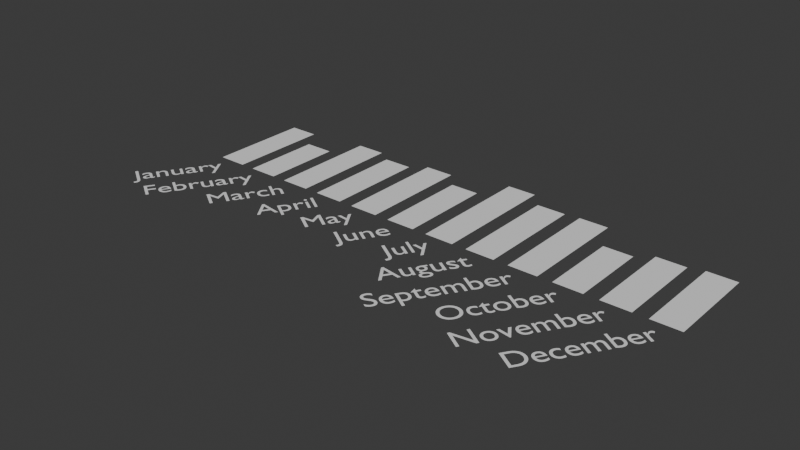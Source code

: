 # Source: ds_simple_bars_visualisation.blend  (saved by Blender 5.0.119; exported with 4.5.12 LTS)
import bpy
from mathutils import Matrix  # noqa: F401  (used for matrix-valued properties, if any)

bpy.ops.wm.read_factory_settings(use_empty=True)
scene = bpy.context.scene
scene.name = 'Scene'

# ---- world
world_world = bpy.data.worlds.new('World'); scene.world = world_world
world_world.use_nodes = True; world_world.node_tree.nodes.clear()
_N = world_world.node_tree.nodes; _L = world_world.node_tree.links
n0 = _N.new('ShaderNodeOutputWorld'); n0.name = 'World Output'; n0.location = (200, 100)
n1 = _N.new('ShaderNodeBackground'); n1.name = 'Background'; n1.location = (-200, 100)
n1.inputs[0].default_value = (0.05088, 0.05088, 0.05088, 1.0)
_L.new(n1.outputs[0], n0.inputs[0])
n0.is_active_output = True
world_world.color = (0.05088, 0.05088, 0.05088)
world_world.sun_shadow_jitter_overblur = 0.0

# ---- meshes
me_plane = bpy.data.meshes.new('Plane')
me_plane.from_pydata([(0.0, 0.0, 0.0), (1.0, 0.0, 0.0), (0.0, 1.0, 0.0), (1.0, 1.0, 0.0)], [], [(0, 1, 3, 2)])
_uv = me_plane.uv_layers.new(name='UVMap')
_uv.uv.foreach_set('vector', [0.0, 0.0, 1.0, 0.0, 1.0, 1.0, 0.0, 1.0])
me_plane.update()
me_plane_001 = bpy.data.meshes.new('Plane.001')
me_plane_001.from_pydata([(1.5, 0.0, 0.0), (2.5, 0.0, 0.0), (1.5, 1.0, 0.0), (2.5, 1.0, 0.0)], [], [(0, 1, 3, 2)])
_uv = me_plane_001.uv_layers.new(name='UVMap')
_uv.uv.foreach_set('vector', [0.0, 0.0, 1.0, 0.0, 1.0, 1.0, 0.0, 1.0])
me_plane_001.update()
me_plane_002 = bpy.data.meshes.new('Plane.002')
me_plane_002.from_pydata([(3.0, 0.0, 0.0), (4.0, 0.0, 0.0), (3.0, 1.0, 0.0), (4.0, 1.0, 0.0)], [], [(0, 1, 3, 2)])
_uv = me_plane_002.uv_layers.new(name='UVMap')
_uv.uv.foreach_set('vector', [0.0, 0.0, 1.0, 0.0, 1.0, 1.0, 0.0, 1.0])
me_plane_002.update()
me_plane_003 = bpy.data.meshes.new('Plane.003')
me_plane_003.from_pydata([(4.5, 0.0, 0.0), (5.5, 0.0, 0.0), (4.5, 1.0, 0.0), (5.5, 1.0, 0.0)], [], [(0, 1, 3, 2)])
_uv = me_plane_003.uv_layers.new(name='UVMap')
_uv.uv.foreach_set('vector', [0.0, 0.0, 1.0, 0.0, 1.0, 1.0, 0.0, 1.0])
me_plane_003.update()
me_plane_004 = bpy.data.meshes.new('Plane.004')
me_plane_004.from_pydata([(6.0, 0.0, 0.0), (7.0, 0.0, 0.0), (6.0, 1.0, 0.0), (7.0, 1.0, 0.0)], [], [(0, 1, 3, 2)])
_uv = me_plane_004.uv_layers.new(name='UVMap')
_uv.uv.foreach_set('vector', [0.0, 0.0, 1.0, 0.0, 1.0, 1.0, 0.0, 1.0])
me_plane_004.update()
me_plane_005 = bpy.data.meshes.new('Plane.005')
me_plane_005.from_pydata([(7.5, 0.0, 0.0), (8.5, 0.0, 0.0), (7.5, 1.0, 0.0), (8.5, 1.0, 0.0)], [], [(0, 1, 3, 2)])
_uv = me_plane_005.uv_layers.new(name='UVMap')
_uv.uv.foreach_set('vector', [0.0, 0.0, 1.0, 0.0, 1.0, 1.0, 0.0, 1.0])
me_plane_005.update()
me_plane_006 = bpy.data.meshes.new('Plane.006')
me_plane_006.from_pydata([(9.0, 0.0, 0.0), (10.0, 0.0, 0.0), (9.0, 1.0, 0.0), (10.0, 1.0, 0.0)], [], [(0, 1, 3, 2)])
_uv = me_plane_006.uv_layers.new(name='UVMap')
_uv.uv.foreach_set('vector', [0.0, 0.0, 1.0, 0.0, 1.0, 1.0, 0.0, 1.0])
me_plane_006.update()
me_plane_007 = bpy.data.meshes.new('Plane.007')
me_plane_007.from_pydata([(10.5, 0.0, 0.0), (11.5, 0.0, 0.0), (10.5, 1.0, 0.0), (11.5, 1.0, 0.0)], [], [(0, 1, 3, 2)])
_uv = me_plane_007.uv_layers.new(name='UVMap')
_uv.uv.foreach_set('vector', [0.0, 0.0, 1.0, 0.0, 1.0, 1.0, 0.0, 1.0])
me_plane_007.update()
me_plane_008 = bpy.data.meshes.new('Plane.008')
me_plane_008.from_pydata([(12.0, 0.0, 0.0), (13.0, 0.0, 0.0), (12.0, 1.0, 0.0), (13.0, 1.0, 0.0)], [], [(0, 1, 3, 2)])
_uv = me_plane_008.uv_layers.new(name='UVMap')
_uv.uv.foreach_set('vector', [0.0, 0.0, 1.0, 0.0, 1.0, 1.0, 0.0, 1.0])
me_plane_008.update()
me_plane_009 = bpy.data.meshes.new('Plane.009')
me_plane_009.from_pydata([(13.5, 0.0, 0.0), (14.5, 0.0, 0.0), (13.5, 1.0, 0.0), (14.5, 1.0, 0.0)], [], [(0, 1, 3, 2)])
_uv = me_plane_009.uv_layers.new(name='UVMap')
_uv.uv.foreach_set('vector', [0.0, 0.0, 1.0, 0.0, 1.0, 1.0, 0.0, 1.0])
me_plane_009.update()
me_plane_010 = bpy.data.meshes.new('Plane.010')
me_plane_010.from_pydata([(15.0, 0.0, 0.0), (16.0, 0.0, 0.0), (15.0, 1.0, 0.0), (16.0, 1.0, 0.0)], [], [(0, 1, 3, 2)])
_uv = me_plane_010.uv_layers.new(name='UVMap')
_uv.uv.foreach_set('vector', [0.0, 0.0, 1.0, 0.0, 1.0, 1.0, 0.0, 1.0])
me_plane_010.update()
me_plane_011 = bpy.data.meshes.new('Plane.011')
me_plane_011.from_pydata([(16.5, 0.0, 0.0), (17.5, 0.0, 0.0), (16.5, 1.0, 0.0), (17.5, 1.0, 0.0)], [], [(0, 1, 3, 2)])
_uv = me_plane_011.uv_layers.new(name='UVMap')
_uv.uv.foreach_set('vector', [0.0, 0.0, 1.0, 0.0, 1.0, 1.0, 0.0, 1.0])
me_plane_011.update()

# ---- curves / text
txt_text = bpy.data.curves.new('Text', 'FONT')
txt_text.dimensions = '2D'
txt_text.body = 'January'
txt_text.align_x = 'RIGHT'
txt_text.align_y = 'CENTER'
txt_text_001 = bpy.data.curves.new('Text.001', 'FONT')
txt_text_001.dimensions = '2D'
txt_text_001.body = 'February'
txt_text_001.align_x = 'RIGHT'
txt_text_001.align_y = 'CENTER'
txt_text_002 = bpy.data.curves.new('Text.002', 'FONT')
txt_text_002.dimensions = '2D'
txt_text_002.body = 'March'
txt_text_002.align_x = 'RIGHT'
txt_text_002.align_y = 'CENTER'
txt_text_003 = bpy.data.curves.new('Text.003', 'FONT')
txt_text_003.dimensions = '2D'
txt_text_003.body = 'April'
txt_text_003.align_x = 'RIGHT'
txt_text_003.align_y = 'CENTER'
txt_text_004 = bpy.data.curves.new('Text.004', 'FONT')
txt_text_004.dimensions = '2D'
txt_text_004.body = 'May'
txt_text_004.align_x = 'RIGHT'
txt_text_004.align_y = 'CENTER'
txt_text_005 = bpy.data.curves.new('Text.005', 'FONT')
txt_text_005.dimensions = '2D'
txt_text_005.body = 'June'
txt_text_005.align_x = 'RIGHT'
txt_text_005.align_y = 'CENTER'
txt_text_006 = bpy.data.curves.new('Text.006', 'FONT')
txt_text_006.dimensions = '2D'
txt_text_006.body = 'July'
txt_text_006.align_x = 'RIGHT'
txt_text_006.align_y = 'CENTER'
txt_text_007 = bpy.data.curves.new('Text.007', 'FONT')
txt_text_007.dimensions = '2D'
txt_text_007.body = 'August'
txt_text_007.align_x = 'RIGHT'
txt_text_007.align_y = 'CENTER'
txt_text_008 = bpy.data.curves.new('Text.008', 'FONT')
txt_text_008.dimensions = '2D'
txt_text_008.body = 'September'
txt_text_008.align_x = 'RIGHT'
txt_text_008.align_y = 'CENTER'
txt_text_009 = bpy.data.curves.new('Text.009', 'FONT')
txt_text_009.dimensions = '2D'
txt_text_009.body = 'October'
txt_text_009.align_x = 'RIGHT'
txt_text_009.align_y = 'CENTER'
txt_text_010 = bpy.data.curves.new('Text.010', 'FONT')
txt_text_010.dimensions = '2D'
txt_text_010.body = 'November'
txt_text_010.align_x = 'RIGHT'
txt_text_010.align_y = 'CENTER'
txt_text_011 = bpy.data.curves.new('Text.011', 'FONT')
txt_text_011.dimensions = '2D'
txt_text_011.body = 'December'
txt_text_011.align_x = 'RIGHT'
txt_text_011.align_y = 'CENTER'

# ---- objects
ob_plane = bpy.data.objects.new('Plane', me_plane)
ob_text = bpy.data.objects.new('Text', txt_text)
ob_plane_001 = bpy.data.objects.new('Plane.001', me_plane_001)
ob_text_001 = bpy.data.objects.new('Text.001', txt_text_001)
ob_plane_002 = bpy.data.objects.new('Plane.002', me_plane_002)
ob_text_002 = bpy.data.objects.new('Text.002', txt_text_002)
ob_plane_003 = bpy.data.objects.new('Plane.003', me_plane_003)
ob_text_003 = bpy.data.objects.new('Text.003', txt_text_003)
ob_plane_004 = bpy.data.objects.new('Plane.004', me_plane_004)
ob_text_004 = bpy.data.objects.new('Text.004', txt_text_004)
ob_plane_005 = bpy.data.objects.new('Plane.005', me_plane_005)
ob_text_005 = bpy.data.objects.new('Text.005', txt_text_005)
ob_plane_006 = bpy.data.objects.new('Plane.006', me_plane_006)
ob_text_006 = bpy.data.objects.new('Text.006', txt_text_006)
ob_plane_007 = bpy.data.objects.new('Plane.007', me_plane_007)
ob_text_007 = bpy.data.objects.new('Text.007', txt_text_007)
ob_plane_008 = bpy.data.objects.new('Plane.008', me_plane_008)
ob_text_008 = bpy.data.objects.new('Text.008', txt_text_008)
ob_plane_009 = bpy.data.objects.new('Plane.009', me_plane_009)
ob_text_009 = bpy.data.objects.new('Text.009', txt_text_009)
ob_plane_010 = bpy.data.objects.new('Plane.010', me_plane_010)
ob_text_010 = bpy.data.objects.new('Text.010', txt_text_010)
ob_plane_011 = bpy.data.objects.new('Plane.011', me_plane_011)
ob_text_011 = bpy.data.objects.new('Text.011', txt_text_011)

# ---- transforms, parenting, visibility, modifiers, constraints
ob_plane.location = (0.0, 0.0, 0.0)
ob_plane.scale = (1.0, 3.52, 1.0)
ob_text.location = (0.5, -0.5, 0.0)
ob_text.rotation_euler = (0.0, -0.0, 1.0)
ob_plane_001.location = (0.0, 0.0, 0.0)
ob_plane_001.scale = (1.0, 2.74, 1.0)
ob_text_001.location = (2.0, -0.5, 0.0)
ob_text_001.rotation_euler = (0.0, -0.0, 1.0)
ob_plane_002.location = (0.0, 0.0, 0.0)
ob_plane_002.scale = (1.0, 3.81, 1.0)
ob_text_002.location = (3.5, -0.5, 0.0)
ob_text_002.rotation_euler = (0.0, -0.0, 1.0)
ob_plane_003.location = (0.0, 0.0, 0.0)
ob_plane_003.scale = (1.0, 3.48, 1.0)
ob_text_003.location = (5.0, -0.5, 0.0)
ob_text_003.rotation_euler = (0.0, -0.0, 1.0)
ob_plane_004.location = (0.0, 0.0, 0.0)
ob_plane_004.scale = (1.0, 3.88, 1.0)
ob_text_004.location = (6.5, -0.5, 0.0)
ob_text_004.rotation_euler = (0.0, -0.0, 1.0)
ob_plane_005.location = (0.0, 0.0, 0.0)
ob_plane_005.scale = (1.0, 3.29, 1.0)
ob_text_005.location = (8.0, -0.5, 0.0)
ob_text_005.rotation_euler = (0.0, -0.0, 1.0)
ob_plane_006.location = (0.0, 0.0, 0.0)
ob_plane_006.scale = (1.0, 4.39, 1.0)
ob_text_006.location = (9.5, -0.5, 0.0)
ob_text_006.rotation_euler = (0.0, -0.0, 1.0)
ob_plane_007.location = (0.0, 0.0, 0.0)
ob_plane_007.scale = (1.0, 3.82, 1.0)
ob_text_007.location = (11.0, -0.5, 0.0)
ob_text_007.rotation_euler = (0.0, -0.0, 1.0)
ob_plane_008.location = (0.0, 0.0, 0.0)
ob_plane_008.scale = (1.0, 3.88, 1.0)
ob_text_008.location = (12.5, -0.5, 0.0)
ob_text_008.rotation_euler = (0.0, -0.0, 1.0)
ob_plane_009.location = (0.0, 0.0, 0.0)
ob_plane_009.scale = (1.0, 2.75, 1.0)
ob_text_009.location = (14.0, -0.5, 0.0)
ob_text_009.rotation_euler = (0.0, -0.0, 1.0)
ob_plane_010.location = (0.0, 0.0, 0.0)
ob_plane_010.scale = (1.0, 3.16, 1.0)
ob_text_010.location = (15.5, -0.5, 0.0)
ob_text_010.rotation_euler = (0.0, -0.0, 1.0)
ob_plane_011.location = (0.0, 0.0, 0.0)
ob_plane_011.scale = (1.0, 3.31, 1.0)
ob_text_011.location = (17.0, -0.5, 0.0)
ob_text_011.rotation_euler = (0.0, -0.0, 1.0)

# ---- collection membership
scene.collection.objects.link(ob_plane)
scene.collection.objects.link(ob_text)
scene.collection.objects.link(ob_plane_001)
scene.collection.objects.link(ob_text_001)
scene.collection.objects.link(ob_plane_002)
scene.collection.objects.link(ob_text_002)
scene.collection.objects.link(ob_plane_003)
scene.collection.objects.link(ob_text_003)
scene.collection.objects.link(ob_plane_004)
scene.collection.objects.link(ob_text_004)
scene.collection.objects.link(ob_plane_005)
scene.collection.objects.link(ob_text_005)
scene.collection.objects.link(ob_plane_006)
scene.collection.objects.link(ob_text_006)
scene.collection.objects.link(ob_plane_007)
scene.collection.objects.link(ob_text_007)
scene.collection.objects.link(ob_plane_008)
scene.collection.objects.link(ob_text_008)
scene.collection.objects.link(ob_plane_009)
scene.collection.objects.link(ob_text_009)
scene.collection.objects.link(ob_plane_010)
scene.collection.objects.link(ob_text_010)
scene.collection.objects.link(ob_plane_011)
scene.collection.objects.link(ob_text_011)

# ---- scene / render settings (as saved in the file)
scene.frame_start = 1; scene.frame_end = 250; scene.frame_set(1)
scene.render.engine = 'CYCLES'
scene.render.film_transparent = True
scene.render.bake_bias = 0.0
scene.render.bake_samples = 0
scene.cycles.samples = 1024
scene.cycles.adaptive_threshold = 0.1
bpy.context.view_layer.update()

# ---- added for rendering (the .blend has no active camera and no usable light): camera, sun
cam_auto = bpy.data.cameras.new('AutoCamera')
cam_auto.lens = 50.0
cam_auto.sensor_width = 36.0
cam_auto.clip_end = 1000.0
ob_auto_camera = bpy.data.objects.new('AutoCamera', cam_auto)
scene.collection.objects.link(ob_auto_camera)
ob_auto_camera.location = (27.3697, -23.2395, 15.4727)
ob_auto_camera.rotation_euler = (1.09748, -7.21219e-08, 0.694738)
scene.camera = ob_auto_camera
light_auto_sun = bpy.data.lights.new('AutoSun', 'SUN')
light_auto_sun.energy = 3.0
light_auto_sun.angle = 0.0523599
ob_auto_sun = bpy.data.objects.new('AutoSun', light_auto_sun)
scene.collection.objects.link(ob_auto_sun)
ob_auto_sun.rotation_euler = (0.872665, 0.174533, 0.523599)
bpy.context.view_layer.update()
